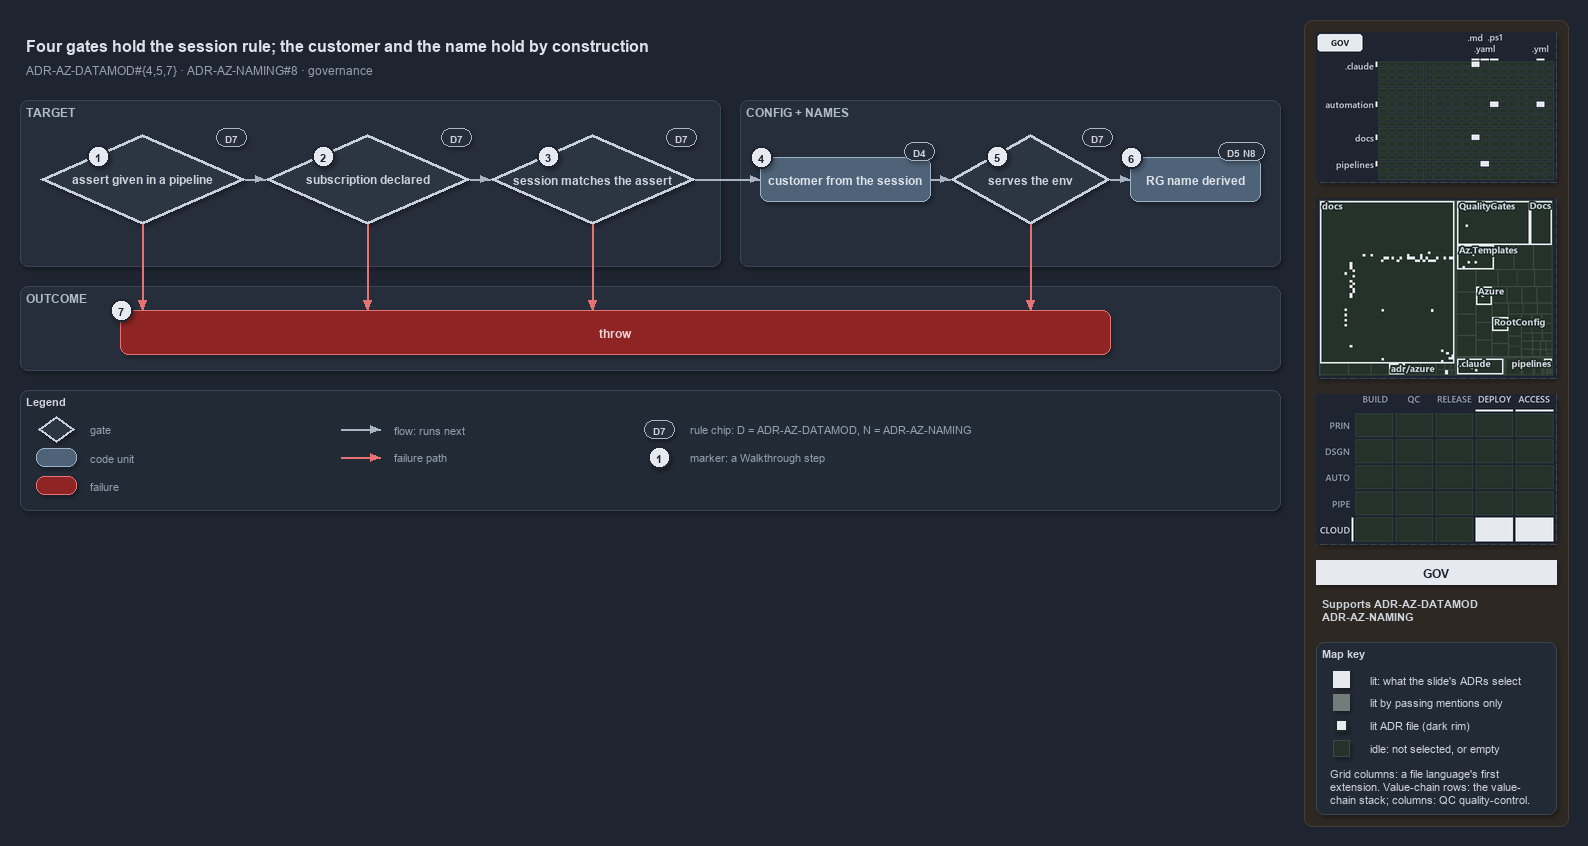

The diagram above was exported from draw.io. Its source (the exported page's mxGraphModel, read from the mxfile embedded in the PNG):
<mxGraphModel dx="1024" dy="768" grid="0" gridSize="10" guides="1" tooltips="1" connect="1" arrows="1" fold="1" page="1" pageScale="1" pageWidth="1572" pageHeight="640" background="#1E2430" math="0" shadow="1">
  <root>
    <mxCell id="0" />
    <mxCell id="1" parent="0" />
    <mxCell id="sidebar-bg" value="" style="rounded=1;arcSize=2;html=1;fillColor=#2E2823;strokeColor=#453C33;shadow=0;" vertex="1" parent="1">
      <mxGeometry x="1304" y="4" width="264" height="806" as="geometry" />
    </mxCell>
    <mxCell id="title" value="Four gates hold the session rule; the customer and the name hold by construction" style="text;html=1;align=left;verticalAlign=middle;fontSize=16;fontStyle=1;fontColor=#DDE2E9;" vertex="1" parent="1">
      <mxGeometry x="20" y="14" width="1260" height="30" as="geometry" />
    </mxCell>
    <mxCell id="subtitle" value="ADR-AZ-DATAMOD#{4,5,7} &amp;#183; ADR-AZ-NAMING#8 &amp;#183; governance" style="text;html=1;align=left;verticalAlign=middle;fontSize=12;fontColor=#949FAE;" vertex="1" parent="1">
      <mxGeometry x="20" y="44" width="1240" height="20" as="geometry" />
    </mxCell>
    <mxCell id="band-target" value="TARGET" style="rounded=1;html=1;arcSize=3;fillColor=#262E3B;strokeColor=#3A4555;verticalAlign=top;align=left;spacingLeft=8;fontStyle=1;fontSize=12;fontColor=#B0BAC7;" vertex="1" parent="1">
      <mxGeometry x="20" y="84" width="700" height="166" as="geometry" />
    </mxCell>
    <mxCell id="band-config" value="CONFIG + NAMES" style="rounded=1;html=1;arcSize=3;fillColor=#262E3B;strokeColor=#3A4555;verticalAlign=top;align=left;spacingLeft=8;fontStyle=1;fontSize=12;fontColor=#B0BAC7;" vertex="1" parent="1">
      <mxGeometry x="740" y="84" width="540" height="166" as="geometry" />
    </mxCell>
    <mxCell id="band-outcome" value="OUTCOME" style="rounded=1;html=1;arcSize=3;fillColor=#262E3B;strokeColor=#3A4555;verticalAlign=top;align=left;spacingLeft=8;fontStyle=1;fontSize=12;fontColor=#B0BAC7;" vertex="1" parent="1">
      <mxGeometry x="20" y="270" width="1260" height="84" as="geometry" />
    </mxCell>
    <mxCell id="g-assert-given" value="&lt;b&gt;assert given in a pipeline&lt;/b&gt;" style="rhombus;whiteSpace=wrap;html=1;fillColor=#2C3542;strokeColor=#C7D0DB;strokeWidth=3;fontColor=#CDD3DC;fontSize=12;" vertex="1" parent="1">
      <mxGeometry x="40" y="118" width="205" height="90" as="geometry" />
    </mxCell>
    <mxCell id="g-declared" value="&lt;b&gt;subscription declared&lt;/b&gt;" style="rhombus;whiteSpace=wrap;html=1;fillColor=#2C3542;strokeColor=#C7D0DB;strokeWidth=3;fontColor=#CDD3DC;fontSize=12;" vertex="1" parent="1">
      <mxGeometry x="265" y="118" width="205" height="90" as="geometry" />
    </mxCell>
    <mxCell id="g-matches" value="&lt;b&gt;session matches the assert&lt;/b&gt;" style="rhombus;whiteSpace=wrap;html=1;fillColor=#2C3542;strokeColor=#C7D0DB;strokeWidth=3;fontColor=#CDD3DC;fontSize=12;" vertex="1" parent="1">
      <mxGeometry x="490" y="118" width="205" height="90" as="geometry" />
    </mxCell>
    <mxCell id="g-customer" value="&lt;b&gt;customer from the session&lt;/b&gt;" style="rounded=1;whiteSpace=wrap;html=1;arcSize=20;fillColor=#4E6378;strokeColor=#9FB3C8;fontColor=#DDE2E9;fontSize=12;" vertex="1" parent="1">
      <mxGeometry x="760" y="141" width="170" height="44" as="geometry" />
    </mxCell>
    <mxCell id="g-serves" value="&lt;b&gt;serves the env&lt;/b&gt;" style="rhombus;whiteSpace=wrap;html=1;fillColor=#2C3542;strokeColor=#C7D0DB;strokeWidth=3;fontColor=#CDD3DC;fontSize=12;" vertex="1" parent="1">
      <mxGeometry x="950" y="118" width="160" height="90" as="geometry" />
    </mxCell>
    <mxCell id="g-rg" value="&lt;b&gt;RG name derived&lt;/b&gt;" style="rounded=1;whiteSpace=wrap;html=1;arcSize=20;fillColor=#4E6378;strokeColor=#9FB3C8;fontColor=#DDE2E9;fontSize=12;" vertex="1" parent="1">
      <mxGeometry x="1130" y="141" width="130" height="44" as="geometry" />
    </mxCell>
    <mxCell id="g-throw" value="&lt;b&gt;throw&lt;/b&gt;" style="rounded=1;whiteSpace=wrap;html=1;arcSize=20;fillColor=#8E2424;strokeColor=#E57373;fontColor=#EFD4D4;fontSize=12;" vertex="1" parent="1">
      <mxGeometry x="120" y="294" width="990" height="44" as="geometry" />
    </mxCell>
    <mxCell id="port-throw-1" value="" style="text;html=1;strokeColor=none;fillColor=none;" vertex="1" parent="1">
      <mxGeometry x="142" y="294" width="1" height="1" as="geometry" />
    </mxCell>
    <mxCell id="port-throw-2" value="" style="text;html=1;strokeColor=none;fillColor=none;" vertex="1" parent="1">
      <mxGeometry x="367" y="294" width="1" height="1" as="geometry" />
    </mxCell>
    <mxCell id="port-throw-3" value="" style="text;html=1;strokeColor=none;fillColor=none;" vertex="1" parent="1">
      <mxGeometry x="592" y="294" width="1" height="1" as="geometry" />
    </mxCell>
    <mxCell id="port-throw-4" value="" style="text;html=1;strokeColor=none;fillColor=none;" vertex="1" parent="1">
      <mxGeometry x="1030" y="294" width="1" height="1" as="geometry" />
    </mxCell>
    <mxCell id="e-given-declared" value="" style="edgeStyle=orthogonalEdgeStyle;rounded=1;html=1;fontSize=10;fontColor=#CDD3DC;endArrow=block;strokeColor=#AAB4C3;shadow=0;" edge="1" parent="1" source="g-assert-given" target="g-declared">
      <mxGeometry relative="1" as="geometry" />
    </mxCell>
    <mxCell id="e-declared-matches" value="" style="edgeStyle=orthogonalEdgeStyle;rounded=1;html=1;fontSize=10;fontColor=#CDD3DC;endArrow=block;strokeColor=#AAB4C3;shadow=0;" edge="1" parent="1" source="g-declared" target="g-matches">
      <mxGeometry relative="1" as="geometry" />
    </mxCell>
    <mxCell id="e-matches-customer" value="" style="edgeStyle=orthogonalEdgeStyle;rounded=1;html=1;fontSize=10;fontColor=#CDD3DC;endArrow=block;strokeColor=#AAB4C3;shadow=0;" edge="1" parent="1" source="g-matches" target="g-customer">
      <mxGeometry relative="1" as="geometry" />
    </mxCell>
    <mxCell id="e-customer-serves" value="" style="edgeStyle=orthogonalEdgeStyle;rounded=1;html=1;fontSize=10;fontColor=#CDD3DC;endArrow=block;strokeColor=#AAB4C3;shadow=0;" edge="1" parent="1" source="g-customer" target="g-serves">
      <mxGeometry relative="1" as="geometry" />
    </mxCell>
    <mxCell id="e-serves-rg" value="" style="edgeStyle=orthogonalEdgeStyle;rounded=1;html=1;fontSize=10;fontColor=#CDD3DC;endArrow=block;strokeColor=#AAB4C3;shadow=0;" edge="1" parent="1" source="g-serves" target="g-rg">
      <mxGeometry relative="1" as="geometry" />
    </mxCell>
    <mxCell id="e-given-throw" value="" style="edgeStyle=orthogonalEdgeStyle;rounded=1;html=1;fontSize=10;endArrow=block;strokeColor=#E57373;shadow=0;fontColor=#CDD3DC;" edge="1" parent="1" source="g-assert-given" target="port-throw-1">
      <mxGeometry relative="1" as="geometry" />
    </mxCell>
    <mxCell id="e-declared-throw" value="" style="edgeStyle=orthogonalEdgeStyle;rounded=1;html=1;fontSize=10;endArrow=block;strokeColor=#E57373;shadow=0;fontColor=#CDD3DC;" edge="1" parent="1" source="g-declared" target="port-throw-2">
      <mxGeometry relative="1" as="geometry" />
    </mxCell>
    <mxCell id="e-matches-throw" value="" style="edgeStyle=orthogonalEdgeStyle;rounded=1;html=1;fontSize=10;endArrow=block;strokeColor=#E57373;shadow=0;fontColor=#CDD3DC;" edge="1" parent="1" source="g-matches" target="port-throw-3">
      <mxGeometry relative="1" as="geometry" />
    </mxCell>
    <mxCell id="e-serves-throw" value="" style="edgeStyle=orthogonalEdgeStyle;rounded=1;html=1;fontSize=10;endArrow=block;strokeColor=#E57373;shadow=0;fontColor=#CDD3DC;" edge="1" parent="1" source="g-serves" target="port-throw-4">
      <mxGeometry relative="1" as="geometry" />
    </mxCell>
    <mxCell id="chip-given" value="D7" style="rounded=1;arcSize=50;whiteSpace=wrap;html=1;fillColor=#262E3B;strokeColor=#AAB4C3;fontColor=#CDD3DC;fontStyle=1;fontSize=10.5;" vertex="1" parent="1">
      <mxGeometry x="216" y="112" width="30" height="18" as="geometry" />
    </mxCell>
    <mxCell id="chip-declared" value="D7" style="rounded=1;arcSize=50;whiteSpace=wrap;html=1;fillColor=#262E3B;strokeColor=#AAB4C3;fontColor=#CDD3DC;fontStyle=1;fontSize=10.5;" vertex="1" parent="1">
      <mxGeometry x="441" y="112" width="30" height="18" as="geometry" />
    </mxCell>
    <mxCell id="chip-matches" value="D7" style="rounded=1;arcSize=50;whiteSpace=wrap;html=1;fillColor=#262E3B;strokeColor=#AAB4C3;fontColor=#CDD3DC;fontStyle=1;fontSize=10.5;" vertex="1" parent="1">
      <mxGeometry x="666" y="112" width="30" height="18" as="geometry" />
    </mxCell>
    <mxCell id="chip-customer" value="D4" style="rounded=1;arcSize=50;whiteSpace=wrap;html=1;fillColor=#262E3B;strokeColor=#AAB4C3;fontColor=#CDD3DC;fontStyle=1;fontSize=10.5;" vertex="1" parent="1">
      <mxGeometry x="904" y="126" width="30" height="18" as="geometry" />
    </mxCell>
    <mxCell id="chip-serves" value="D7" style="rounded=1;arcSize=50;whiteSpace=wrap;html=1;fillColor=#262E3B;strokeColor=#AAB4C3;fontColor=#CDD3DC;fontStyle=1;fontSize=10.5;" vertex="1" parent="1">
      <mxGeometry x="1082" y="112" width="30" height="18" as="geometry" />
    </mxCell>
    <mxCell id="chip-rg" value="D5 N8" style="rounded=1;arcSize=50;whiteSpace=wrap;html=1;fillColor=#262E3B;strokeColor=#AAB4C3;fontColor=#CDD3DC;fontStyle=1;fontSize=10.5;" vertex="1" parent="1">
      <mxGeometry x="1218" y="126" width="46" height="18" as="geometry" />
    </mxCell>
    <mxCell id="mark-1" value="1" style="ellipse;html=1;fillColor=#E6EAF0;strokeColor=#1E2430;strokeWidth=2;fontColor=#1E2430;fontStyle=1;fontSize=11;" vertex="1" parent="1">
      <mxGeometry x="87" y="129" width="22" height="22" as="geometry" />
    </mxCell>
    <mxCell id="mark-2" value="2" style="ellipse;html=1;fillColor=#E6EAF0;strokeColor=#1E2430;strokeWidth=2;fontColor=#1E2430;fontStyle=1;fontSize=11;" vertex="1" parent="1">
      <mxGeometry x="312" y="129" width="22" height="22" as="geometry" />
    </mxCell>
    <mxCell id="mark-3" value="3" style="ellipse;html=1;fillColor=#E6EAF0;strokeColor=#1E2430;strokeWidth=2;fontColor=#1E2430;fontStyle=1;fontSize=11;" vertex="1" parent="1">
      <mxGeometry x="537" y="129" width="22" height="22" as="geometry" />
    </mxCell>
    <mxCell id="mark-4" value="4" style="ellipse;html=1;fillColor=#E6EAF0;strokeColor=#1E2430;strokeWidth=2;fontColor=#1E2430;fontStyle=1;fontSize=11;" vertex="1" parent="1">
      <mxGeometry x="750" y="130" width="22" height="22" as="geometry" />
    </mxCell>
    <mxCell id="mark-5" value="5" style="ellipse;html=1;fillColor=#E6EAF0;strokeColor=#1E2430;strokeWidth=2;fontColor=#1E2430;fontStyle=1;fontSize=11;" vertex="1" parent="1">
      <mxGeometry x="986" y="129" width="22" height="22" as="geometry" />
    </mxCell>
    <mxCell id="mark-6" value="6" style="ellipse;html=1;fillColor=#E6EAF0;strokeColor=#1E2430;strokeWidth=2;fontColor=#1E2430;fontStyle=1;fontSize=11;" vertex="1" parent="1">
      <mxGeometry x="1120" y="130" width="22" height="22" as="geometry" />
    </mxCell>
    <mxCell id="mark-7" value="7" style="ellipse;html=1;fillColor=#E6EAF0;strokeColor=#1E2430;strokeWidth=2;fontColor=#1E2430;fontStyle=1;fontSize=11;" vertex="1" parent="1">
      <mxGeometry x="110" y="283" width="22" height="22" as="geometry" />
    </mxCell>
    <mxCell id="legend" value="&lt;b&gt;Legend&lt;/b&gt;" style="rounded=1;whiteSpace=wrap;html=1;arcSize=6;fillColor=#222A36;strokeColor=#3A4555;align=left;verticalAlign=top;spacing=8;fontSize=11;fontColor=#CDD3DC;" vertex="1" parent="1">
      <mxGeometry x="20" y="374" width="1260" height="120" as="geometry" />
    </mxCell>
    <mxCell id="lg-gate" value="" style="rhombus;html=1;fillColor=#2C3542;strokeColor=#C7D0DB;strokeWidth=2;fontColor=#CDD3DC;" vertex="1" parent="1">
      <mxGeometry x="38" y="400" width="36" height="26" as="geometry" />
    </mxCell>
    <mxCell id="lg-gate-t" value="gate" style="text;html=1;align=left;verticalAlign=middle;fontSize=11;fontColor=#949FAE;" vertex="1" parent="1">
      <mxGeometry x="84" y="403" width="200" height="20" as="geometry" />
    </mxCell>
    <mxCell id="lg-code" value="" style="rounded=1;html=1;arcSize=20;fillColor=#4E6378;strokeColor=#9FB3C8;" vertex="1" parent="1">
      <mxGeometry x="36" y="432" width="40" height="18" as="geometry" />
    </mxCell>
    <mxCell id="lg-code-t" value="code unit" style="text;html=1;align=left;verticalAlign=middle;fontSize=11;fontColor=#949FAE;" vertex="1" parent="1">
      <mxGeometry x="84" y="431" width="200" height="20" as="geometry" />
    </mxCell>
    <mxCell id="lg-failure" value="" style="rounded=1;html=1;arcSize=20;fillColor=#8E2424;strokeColor=#E57373;" vertex="1" parent="1">
      <mxGeometry x="36" y="460" width="40" height="18" as="geometry" />
    </mxCell>
    <mxCell id="lg-failure-t" value="failure" style="text;html=1;align=left;verticalAlign=middle;fontSize=11;fontColor=#949FAE;" vertex="1" parent="1">
      <mxGeometry x="84" y="459" width="200" height="20" as="geometry" />
    </mxCell>
    <mxCell id="lg-flow-a" value="" style="text;html=1;strokeColor=none;fillColor=none;" vertex="1" parent="1">
      <mxGeometry x="340" y="413" width="1" height="1" as="geometry" />
    </mxCell>
    <mxCell id="lg-flow-b" value="" style="text;html=1;strokeColor=none;fillColor=none;" vertex="1" parent="1">
      <mxGeometry x="380" y="413" width="1" height="1" as="geometry" />
    </mxCell>
    <mxCell id="lg-flow" value="" style="edgeStyle=orthogonalEdgeStyle;rounded=1;html=1;endArrow=block;strokeColor=#AAB4C3;shadow=0;fontColor=#CDD3DC;" edge="1" parent="1" source="lg-flow-a" target="lg-flow-b">
      <mxGeometry relative="1" as="geometry" />
    </mxCell>
    <mxCell id="lg-flow-t" value="flow: runs next" style="text;html=1;align=left;verticalAlign=middle;fontSize=11;fontColor=#949FAE;" vertex="1" parent="1">
      <mxGeometry x="388" y="403" width="220" height="20" as="geometry" />
    </mxCell>
    <mxCell id="lg-fail-a" value="" style="text;html=1;strokeColor=none;fillColor=none;" vertex="1" parent="1">
      <mxGeometry x="340" y="441" width="1" height="1" as="geometry" />
    </mxCell>
    <mxCell id="lg-fail-b" value="" style="text;html=1;strokeColor=none;fillColor=none;" vertex="1" parent="1">
      <mxGeometry x="380" y="441" width="1" height="1" as="geometry" />
    </mxCell>
    <mxCell id="lg-fail" value="" style="edgeStyle=orthogonalEdgeStyle;rounded=1;html=1;endArrow=block;strokeColor=#E57373;shadow=0;fontColor=#CDD3DC;" edge="1" parent="1" source="lg-fail-a" target="lg-fail-b">
      <mxGeometry relative="1" as="geometry" />
    </mxCell>
    <mxCell id="lg-fail-t" value="failure path" style="text;html=1;align=left;verticalAlign=middle;fontSize=11;fontColor=#949FAE;" vertex="1" parent="1">
      <mxGeometry x="388" y="431" width="200" height="20" as="geometry" />
    </mxCell>
    <mxCell id="lg-rule" value="D7" style="rounded=1;arcSize=50;whiteSpace=wrap;html=1;fillColor=#262E3B;strokeColor=#AAB4C3;fontColor=#CDD3DC;fontStyle=1;fontSize=10.5;" vertex="1" parent="1">
      <mxGeometry x="644" y="404" width="30" height="18" as="geometry" />
    </mxCell>
    <mxCell id="lg-rule-t" value="rule chip: D = ADR-AZ-DATAMOD, N = ADR-AZ-NAMING" style="text;html=1;align=left;verticalAlign=middle;fontSize=11;fontColor=#949FAE;" vertex="1" parent="1">
      <mxGeometry x="684" y="403" width="340" height="20" as="geometry" />
    </mxCell>
    <mxCell id="lg-mark" value="1" style="ellipse;html=1;fillColor=#E6EAF0;strokeColor=#1E2430;strokeWidth=2;fontColor=#1E2430;fontStyle=1;fontSize=11;" vertex="1" parent="1">
      <mxGeometry x="648" y="430" width="22" height="22" as="geometry" />
    </mxCell>
    <mxCell id="lg-mark-t" value="marker: a Walkthrough step" style="text;html=1;align=left;verticalAlign=middle;fontSize=11;fontColor=#949FAE;" vertex="1" parent="1">
      <mxGeometry x="684" y="431" width="220" height="20" as="geometry" />
    </mxCell>
    <mxCell id="minimap-grid" value="" style="shape=image;imageAspect=0;rounded=1;arcSize=4;whiteSpace=wrap;html=1;fillColor=#262E3B;strokeColor=#3A4555;dashed=1;fontColor=#949FAE;fontSize=11;image=data:image/png,(base64 omitted: 11772 chars);" vertex="1" parent="1">
      <mxGeometry x="1316" y="16" width="240" height="150" as="geometry" />
    </mxCell>
    <mxCell id="minimap-tree" value="" style="shape=image;imageAspect=0;rounded=1;arcSize=4;whiteSpace=wrap;html=1;fillColor=#262E3B;strokeColor=#3A4555;dashed=1;fontColor=#949FAE;fontSize=11;image=data:image/png,(base64 omitted: 24548 chars);" vertex="1" parent="1">
      <mxGeometry x="1316" y="182" width="240" height="180" as="geometry" />
    </mxCell>
    <mxCell id="minimap-chain" value="" style="shape=image;imageAspect=0;rounded=1;arcSize=4;whiteSpace=wrap;html=1;fillColor=#262E3B;strokeColor=#3A4555;dashed=1;fontColor=#949FAE;fontSize=11;image=data:image/png,(base64 omitted: 13548 chars);" vertex="1" parent="1">
      <mxGeometry x="1316" y="378" width="240" height="150" as="geometry" />
    </mxCell>
    <mxCell id="lens-badge" value="GOV" style="rounded=0;whiteSpace=wrap;html=1;align=center;verticalAlign=middle;fontSize=12;fontStyle=1;fontColor=#1E2430;fillColor=#E6EAF0;strokeColor=none;" vertex="1" parent="1">
      <mxGeometry x="1316" y="544" width="240" height="24" as="geometry" />
    </mxCell>
    <mxCell id="supports" value="&lt;b&gt;Supports&lt;/b&gt; ADR-AZ-DATAMOD&lt;br&gt;ADR-AZ-NAMING" style="text;html=1;whiteSpace=wrap;align=left;verticalAlign=top;fontSize=11;fontColor=#CDD3DC;" vertex="1" parent="1">
      <mxGeometry x="1316" y="576" width="240" height="38" as="geometry" />
    </mxCell>
    <mxCell id="mapkey" value="&lt;b&gt;Map key&lt;/b&gt;" style="rounded=1;arcSize=6;whiteSpace=wrap;html=1;align=left;verticalAlign=top;fontSize=11;fontColor=#CDD3DC;fillColor=#222A36;strokeColor=#3A4555;spacingLeft=8;spacingTop=2;" vertex="1" parent="1">
      <mxGeometry x="1316" y="626" width="240" height="172" as="geometry" />
    </mxCell>
    <mxCell id="mapkey-lit" value="" style="rounded=0;html=1;fillColor=#E6EAF0;strokeColor=#E6EAF0;" vertex="1" parent="1">
      <mxGeometry x="1333.0" y="655.0" width="16" height="16" as="geometry" />
    </mxCell>
    <mxCell id="mapkey-lit-text" value="lit: what the slide's ADRs select" style="text;html=1;align=left;verticalAlign=middle;fontSize=11;fontColor=#CDD3DC;" vertex="1" parent="1">
      <mxGeometry x="1364" y="653" width="184" height="20" as="geometry" />
    </mxCell>
    <mxCell id="mapkey-touched" value="" style="rounded=0;html=1;fillColor=#727C79;strokeColor=#727C79;" vertex="1" parent="1">
      <mxGeometry x="1333.0" y="678.0" width="16" height="16" as="geometry" />
    </mxCell>
    <mxCell id="mapkey-touched-text" value="lit by passing mentions only" style="text;html=1;align=left;verticalAlign=middle;fontSize=11;fontColor=#CDD3DC;" vertex="1" parent="1">
      <mxGeometry x="1364" y="676" width="184" height="20" as="geometry" />
    </mxCell>
    <mxCell id="mapkey-adr" value="" style="rounded=0;html=1;fillColor=#E6EAF0;strokeColor=#1C2A24;strokeWidth=2;" vertex="1" parent="1">
      <mxGeometry x="1335.0" y="703.0" width="12" height="12" as="geometry" />
    </mxCell>
    <mxCell id="mapkey-adr-text" value="lit ADR file (dark rim)" style="text;html=1;align=left;verticalAlign=middle;fontSize=11;fontColor=#CDD3DC;" vertex="1" parent="1">
      <mxGeometry x="1364" y="699" width="184" height="20" as="geometry" />
    </mxCell>
    <mxCell id="mapkey-idle" value="" style="rounded=0;html=1;fillColor=#243229;strokeColor=#3B4D43;" vertex="1" parent="1">
      <mxGeometry x="1333.0" y="724.0" width="16" height="16" as="geometry" />
    </mxCell>
    <mxCell id="mapkey-idle-text" value="idle: not selected, or empty" style="text;html=1;align=left;verticalAlign=middle;fontSize=11;fontColor=#CDD3DC;" vertex="1" parent="1">
      <mxGeometry x="1364" y="722" width="184" height="20" as="geometry" />
    </mxCell>
    <mxCell id="mapkey-codes" value="Grid columns: a file language's first&lt;br&gt;extension. Value-chain rows: the value-&lt;br&gt;chain stack; columns: QC quality-control." style="text;html=1;align=left;verticalAlign=top;whiteSpace=wrap;fontSize=11;fontColor=#CDD3DC;" vertex="1" parent="1">
      <mxGeometry x="1324" y="746" width="224" height="46" as="geometry" />
    </mxCell>
  </root>
</mxGraphModel>